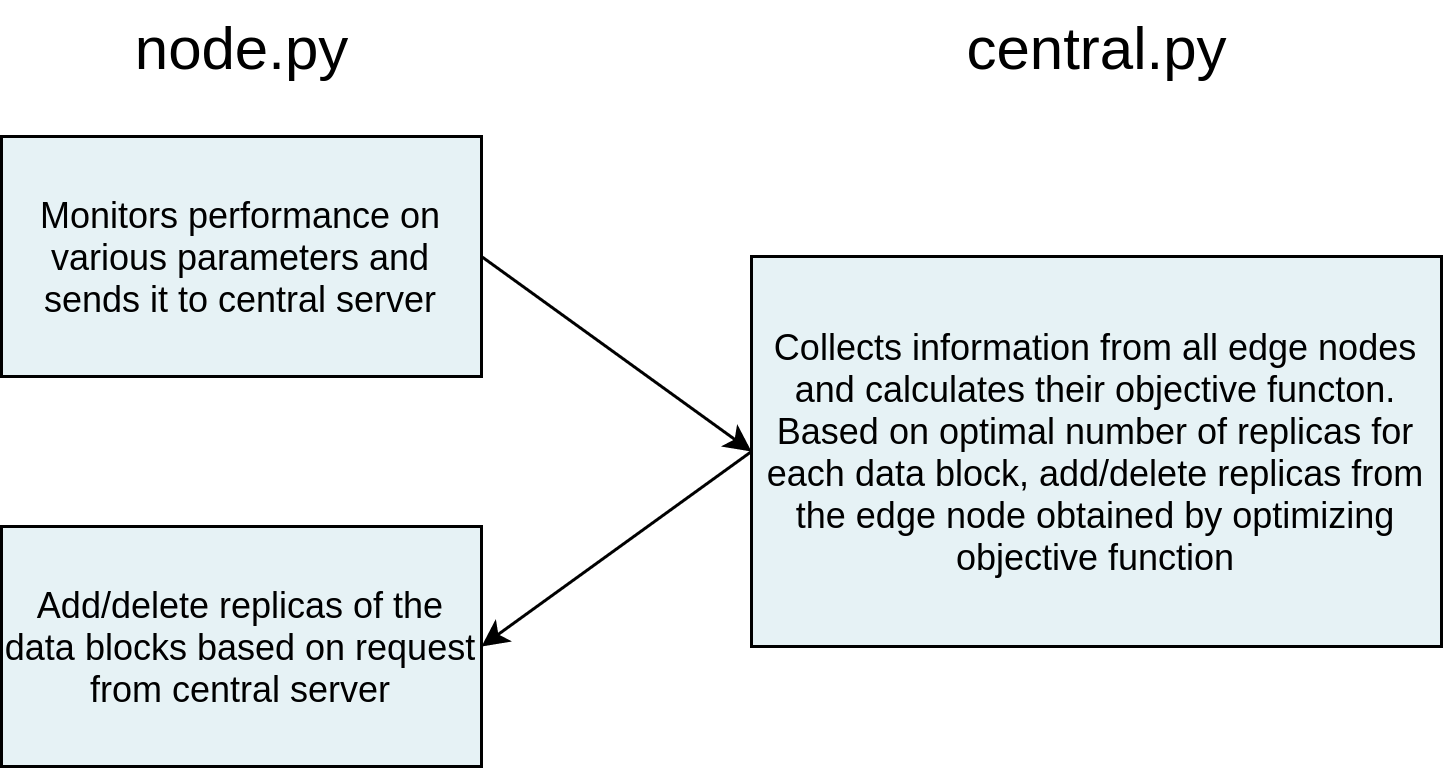

The diagram above was exported from draw.io. Its source (the exported page's mxGraphModel, read from the mxfile embedded in the PNG):
<mxGraphModel dx="1355" dy="774" grid="1" gridSize="10" guides="1" tooltips="1" connect="1" arrows="1" fold="1" page="1" pageScale="1" pageWidth="850" pageHeight="1100" math="0" shadow="0">
  <root>
    <mxCell id="0" />
    <mxCell id="1" parent="0" />
    <mxCell id="3bzSKTUPiKOsS9AzQ00U-2" value="Collects information from all edge nodes and calculates their objective functon. Based on optimal number of replicas for each data block, add/delete replicas from the edge node obtained by optimizing objective function" style="rounded=0;whiteSpace=wrap;html=1;fillColor=#E6F2F5;" parent="1" vertex="1">
      <mxGeometry x="450" y="170" width="230" height="130" as="geometry" />
    </mxCell>
    <mxCell id="3bzSKTUPiKOsS9AzQ00U-3" value="Add/delete replicas of the data blocks based on request from central server" style="rounded=0;whiteSpace=wrap;html=1;fillColor=#E6F2F5;" parent="1" vertex="1">
      <mxGeometry x="200" y="260" width="160" height="80" as="geometry" />
    </mxCell>
    <mxCell id="3bzSKTUPiKOsS9AzQ00U-4" value="Monitors performance on various parameters and sends it to central server" style="rounded=0;whiteSpace=wrap;html=1;fillColor=#E6F2F5;" parent="1" vertex="1">
      <mxGeometry x="200" y="130" width="160" height="80" as="geometry" />
    </mxCell>
    <mxCell id="3bzSKTUPiKOsS9AzQ00U-7" value="central.py" style="text;html=1;align=center;verticalAlign=middle;resizable=0;points=[];autosize=1;strokeColor=none;fontSize=20;" parent="1" vertex="1">
      <mxGeometry x="515" y="85" width="100" height="30" as="geometry" />
    </mxCell>
    <mxCell id="3bzSKTUPiKOsS9AzQ00U-8" value="node.py" style="text;html=1;align=center;verticalAlign=middle;resizable=0;points=[];autosize=1;strokeColor=none;fontSize=20;" parent="1" vertex="1">
      <mxGeometry x="235" y="85" width="90" height="30" as="geometry" />
    </mxCell>
    <mxCell id="m75rBkjHx_XBsg7FaPVM-1" value="" style="endArrow=classic;html=1;exitX=1;exitY=0.5;exitDx=0;exitDy=0;entryX=0;entryY=0.5;entryDx=0;entryDy=0;" edge="1" parent="1" source="3bzSKTUPiKOsS9AzQ00U-4" target="3bzSKTUPiKOsS9AzQ00U-2">
      <mxGeometry width="50" height="50" relative="1" as="geometry">
        <mxPoint x="330" y="460" as="sourcePoint" />
        <mxPoint x="380" y="410" as="targetPoint" />
      </mxGeometry>
    </mxCell>
    <mxCell id="m75rBkjHx_XBsg7FaPVM-4" value="" style="endArrow=classic;html=1;exitX=0;exitY=0.5;exitDx=0;exitDy=0;entryX=1;entryY=0.5;entryDx=0;entryDy=0;" edge="1" parent="1" source="3bzSKTUPiKOsS9AzQ00U-2" target="3bzSKTUPiKOsS9AzQ00U-3">
      <mxGeometry width="50" height="50" relative="1" as="geometry">
        <mxPoint x="400" y="470" as="sourcePoint" />
        <mxPoint x="450" y="420" as="targetPoint" />
      </mxGeometry>
    </mxCell>
  </root>
</mxGraphModel>